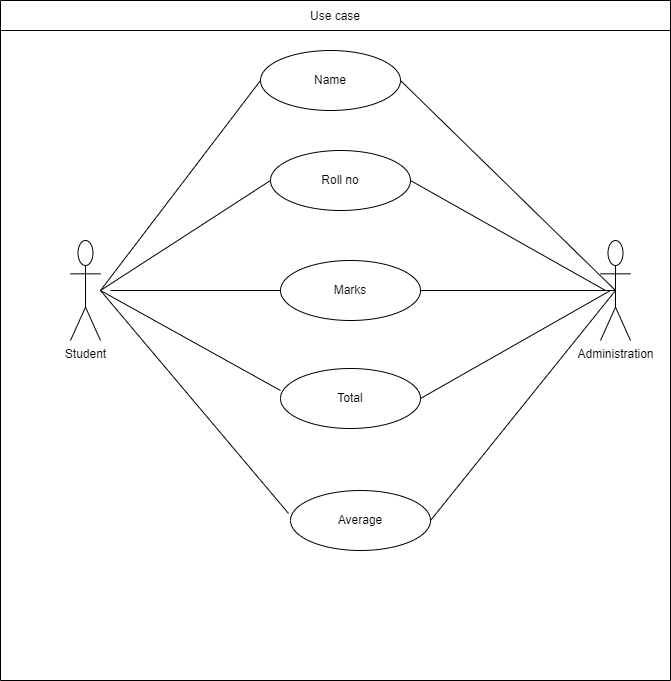

The diagram above was exported from draw.io. Its source (the exported page's mxGraphModel, read from the mxfile embedded in the PNG):
<mxGraphModel dx="868" dy="1493" grid="1" gridSize="10" guides="1" tooltips="1" connect="1" arrows="1" fold="1" page="1" pageScale="1" pageWidth="850" pageHeight="1100" math="0" shadow="0">
  <root>
    <object label="" id="0">
      <mxCell />
    </object>
    <mxCell id="1" parent="0" />
    <mxCell id="3uL5ykKBjYvc09B9UMCq-6" value="Name" style="ellipse;whiteSpace=wrap;html=1;" vertex="1" parent="1">
      <mxGeometry x="360" y="30" width="140" height="60" as="geometry" />
    </mxCell>
    <mxCell id="3uL5ykKBjYvc09B9UMCq-7" value="Roll no" style="ellipse;whiteSpace=wrap;html=1;" vertex="1" parent="1">
      <mxGeometry x="370" y="130" width="140" height="60" as="geometry" />
    </mxCell>
    <mxCell id="3uL5ykKBjYvc09B9UMCq-8" value="Marks" style="ellipse;whiteSpace=wrap;html=1;" vertex="1" parent="1">
      <mxGeometry x="380" y="240" width="140" height="60" as="geometry" />
    </mxCell>
    <mxCell id="3uL5ykKBjYvc09B9UMCq-9" value="Total" style="ellipse;whiteSpace=wrap;html=1;" vertex="1" parent="1">
      <mxGeometry x="380" y="348" width="140" height="60" as="geometry" />
    </mxCell>
    <mxCell id="3uL5ykKBjYvc09B9UMCq-10" value="Administration" style="shape=umlActor;verticalLabelPosition=bottom;verticalAlign=top;html=1;outlineConnect=0;" vertex="1" parent="1">
      <mxGeometry x="700" y="220" width="30" height="100" as="geometry" />
    </mxCell>
    <mxCell id="3uL5ykKBjYvc09B9UMCq-11" value="Average" style="ellipse;whiteSpace=wrap;html=1;" vertex="1" parent="1">
      <mxGeometry x="390" y="470" width="140" height="60" as="geometry" />
    </mxCell>
    <mxCell id="3uL5ykKBjYvc09B9UMCq-13" value="Student" style="shape=umlActor;verticalLabelPosition=bottom;verticalAlign=top;html=1;outlineConnect=0;" vertex="1" parent="1">
      <mxGeometry x="170" y="220" width="30" height="100" as="geometry" />
    </mxCell>
    <mxCell id="3uL5ykKBjYvc09B9UMCq-21" value="" style="endArrow=none;html=1;rounded=0;entryX=-0.014;entryY=0.383;entryDx=0;entryDy=0;entryPerimeter=0;" edge="1" parent="1" target="3uL5ykKBjYvc09B9UMCq-11">
      <mxGeometry width="50" height="50" relative="1" as="geometry">
        <mxPoint x="200" y="270" as="sourcePoint" />
        <mxPoint x="480" y="390" as="targetPoint" />
        <Array as="points" />
      </mxGeometry>
    </mxCell>
    <mxCell id="3uL5ykKBjYvc09B9UMCq-22" value="" style="endArrow=none;html=1;rounded=0;entryX=0;entryY=0.5;entryDx=0;entryDy=0;" edge="1" parent="1" target="3uL5ykKBjYvc09B9UMCq-6">
      <mxGeometry width="50" height="50" relative="1" as="geometry">
        <mxPoint x="200" y="270" as="sourcePoint" />
        <mxPoint x="480" y="190" as="targetPoint" />
      </mxGeometry>
    </mxCell>
    <mxCell id="3uL5ykKBjYvc09B9UMCq-23" value="" style="endArrow=none;html=1;rounded=0;entryX=0;entryY=0.5;entryDx=0;entryDy=0;" edge="1" parent="1" target="3uL5ykKBjYvc09B9UMCq-7">
      <mxGeometry width="50" height="50" relative="1" as="geometry">
        <mxPoint x="200" y="270" as="sourcePoint" />
        <mxPoint x="480" y="190" as="targetPoint" />
      </mxGeometry>
    </mxCell>
    <mxCell id="3uL5ykKBjYvc09B9UMCq-24" value="" style="endArrow=none;html=1;rounded=0;entryX=0;entryY=0.367;entryDx=0;entryDy=0;entryPerimeter=0;" edge="1" parent="1" target="3uL5ykKBjYvc09B9UMCq-9">
      <mxGeometry width="50" height="50" relative="1" as="geometry">
        <mxPoint x="200" y="270" as="sourcePoint" />
        <mxPoint x="480" y="390" as="targetPoint" />
      </mxGeometry>
    </mxCell>
    <mxCell id="3uL5ykKBjYvc09B9UMCq-25" value="" style="endArrow=none;html=1;rounded=0;entryX=0;entryY=0.5;entryDx=0;entryDy=0;" edge="1" parent="1" target="3uL5ykKBjYvc09B9UMCq-8">
      <mxGeometry width="50" height="50" relative="1" as="geometry">
        <mxPoint x="210" y="270" as="sourcePoint" />
        <mxPoint x="480" y="390" as="targetPoint" />
      </mxGeometry>
    </mxCell>
    <mxCell id="3uL5ykKBjYvc09B9UMCq-26" value="" style="endArrow=none;html=1;rounded=0;exitX=1;exitY=0.5;exitDx=0;exitDy=0;entryX=0.5;entryY=0.5;entryDx=0;entryDy=0;entryPerimeter=0;" edge="1" parent="1" source="3uL5ykKBjYvc09B9UMCq-11" target="3uL5ykKBjYvc09B9UMCq-10">
      <mxGeometry width="50" height="50" relative="1" as="geometry">
        <mxPoint x="430" y="470" as="sourcePoint" />
        <mxPoint x="480" y="420" as="targetPoint" />
      </mxGeometry>
    </mxCell>
    <mxCell id="3uL5ykKBjYvc09B9UMCq-27" value="" style="endArrow=none;html=1;rounded=0;exitX=1;exitY=0.5;exitDx=0;exitDy=0;" edge="1" parent="1" source="3uL5ykKBjYvc09B9UMCq-9">
      <mxGeometry width="50" height="50" relative="1" as="geometry">
        <mxPoint x="430" y="470" as="sourcePoint" />
        <mxPoint x="700" y="270" as="targetPoint" />
        <Array as="points">
          <mxPoint x="710" y="270" />
        </Array>
      </mxGeometry>
    </mxCell>
    <mxCell id="3uL5ykKBjYvc09B9UMCq-28" value="" style="endArrow=none;html=1;rounded=0;exitX=1;exitY=0.5;exitDx=0;exitDy=0;entryX=0.5;entryY=0.5;entryDx=0;entryDy=0;entryPerimeter=0;" edge="1" parent="1" source="3uL5ykKBjYvc09B9UMCq-8" target="3uL5ykKBjYvc09B9UMCq-10">
      <mxGeometry width="50" height="50" relative="1" as="geometry">
        <mxPoint x="410" y="330" as="sourcePoint" />
        <mxPoint x="460" y="280" as="targetPoint" />
      </mxGeometry>
    </mxCell>
    <mxCell id="3uL5ykKBjYvc09B9UMCq-30" value="" style="endArrow=none;html=1;rounded=0;entryX=1;entryY=0.5;entryDx=0;entryDy=0;" edge="1" parent="1" target="3uL5ykKBjYvc09B9UMCq-7">
      <mxGeometry width="50" height="50" relative="1" as="geometry">
        <mxPoint x="705" y="270" as="sourcePoint" />
        <mxPoint x="500" y="160" as="targetPoint" />
      </mxGeometry>
    </mxCell>
    <mxCell id="3uL5ykKBjYvc09B9UMCq-31" value="" style="endArrow=none;html=1;rounded=0;entryX=1;entryY=0.5;entryDx=0;entryDy=0;exitX=0.5;exitY=0.5;exitDx=0;exitDy=0;exitPerimeter=0;" edge="1" parent="1" source="3uL5ykKBjYvc09B9UMCq-10" target="3uL5ykKBjYvc09B9UMCq-6">
      <mxGeometry width="50" height="50" relative="1" as="geometry">
        <mxPoint x="350" y="160" as="sourcePoint" />
        <mxPoint x="400" y="110" as="targetPoint" />
      </mxGeometry>
    </mxCell>
    <mxCell id="3uL5ykKBjYvc09B9UMCq-39" value="Use case" style="shape=table;startSize=30;container=1;collapsible=0;childLayout=tableLayout;" vertex="1" parent="1">
      <mxGeometry x="100" y="-20" width="670" height="680" as="geometry" />
    </mxCell>
    <mxCell id="3uL5ykKBjYvc09B9UMCq-40" value="" style="shape=partialRectangle;collapsible=0;dropTarget=0;pointerEvents=0;fillColor=none;top=0;left=0;bottom=0;right=0;points=[[0,0.5],[1,0.5]];portConstraint=eastwest;" vertex="1" parent="3uL5ykKBjYvc09B9UMCq-39">
      <mxGeometry y="30" width="670" height="650" as="geometry" />
    </mxCell>
    <mxCell id="3uL5ykKBjYvc09B9UMCq-41" value="" style="shape=partialRectangle;html=1;whiteSpace=wrap;connectable=0;overflow=hidden;fillColor=none;top=0;left=0;bottom=0;right=0;pointerEvents=1;" vertex="1" parent="3uL5ykKBjYvc09B9UMCq-40">
      <mxGeometry width="670" height="650" as="geometry">
        <mxRectangle width="670" height="650" as="alternateBounds" />
      </mxGeometry>
    </mxCell>
  </root>
</mxGraphModel>